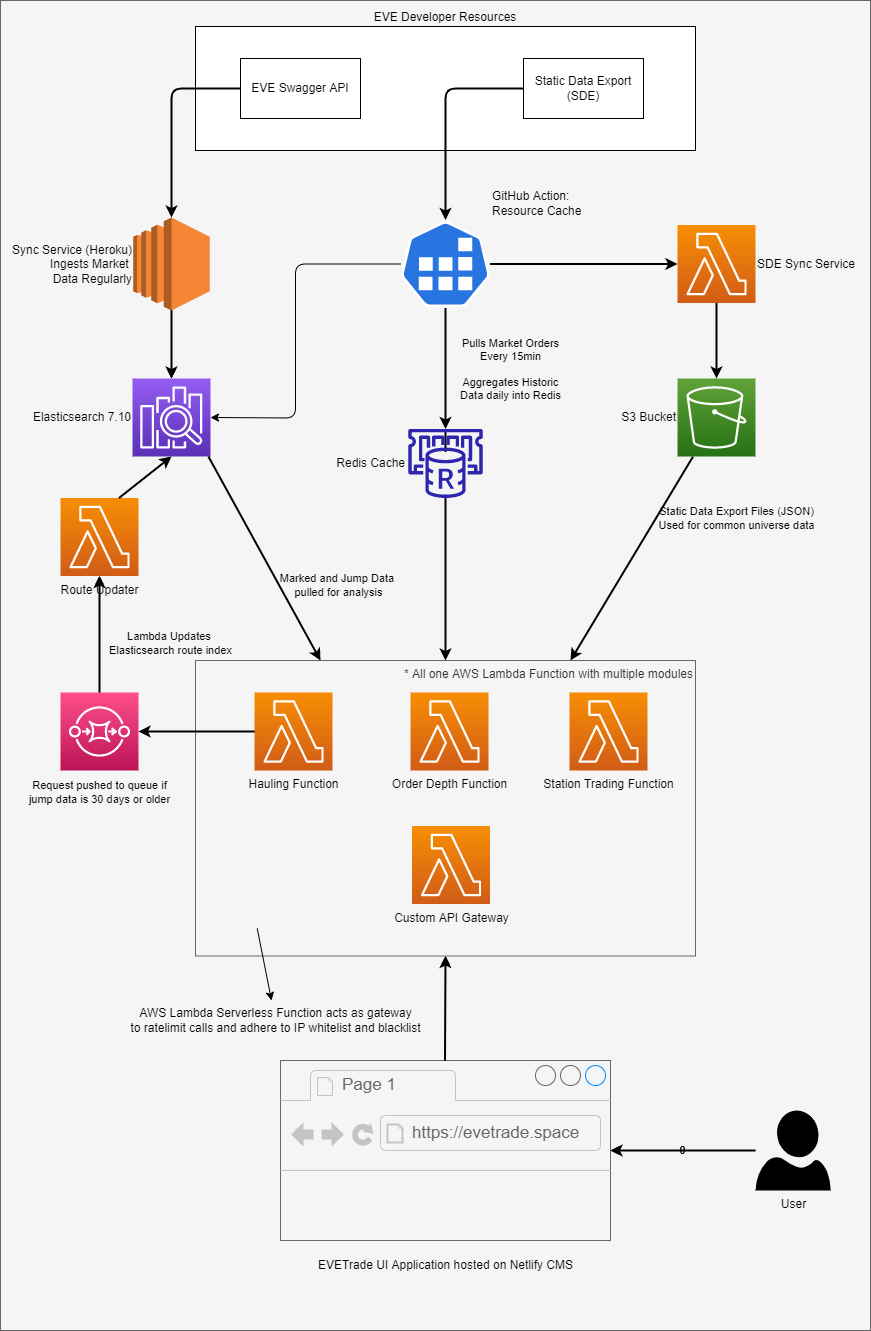

The diagram above was exported from draw.io. Its source (the exported page's mxGraphModel, read from the mxfile embedded in the PNG):
<mxGraphModel dx="2510" dy="2239" grid="1" gridSize="10" guides="1" tooltips="1" connect="1" arrows="1" fold="1" page="1" pageScale="1" pageWidth="850" pageHeight="1100" math="0" shadow="0">
  <root>
    <mxCell id="0" />
    <mxCell id="1" parent="0" />
    <mxCell id="65" value="" style="rounded=0;whiteSpace=wrap;html=1;align=left;labelBackgroundColor=none;fillColor=#f5f5f5;fontColor=#333333;strokeColor=#666666;" parent="1" vertex="1">
      <mxGeometry x="10" y="-1090" width="870" height="1330" as="geometry" />
    </mxCell>
    <mxCell id="6" value="0" style="edgeStyle=none;html=1;labelBackgroundColor=none;" parent="1" source="2" target="3" edge="1">
      <mxGeometry relative="1" as="geometry" />
    </mxCell>
    <mxCell id="2" value="User" style="sketch=0;aspect=fixed;pointerEvents=1;shadow=0;dashed=0;html=1;strokeColor=none;labelPosition=center;verticalLabelPosition=bottom;verticalAlign=top;align=center;fillColor=#000000;shape=mxgraph.azure.user;labelBackgroundColor=none;fontColor=#000000;" parent="1" vertex="1">
      <mxGeometry x="765" y="20" width="75.2" height="80" as="geometry" />
    </mxCell>
    <mxCell id="10" value="* All one AWS Lambda Function with multiple modules" style="rounded=0;whiteSpace=wrap;html=1;align=right;labelBackgroundColor=none;fillColor=#f5f5f5;fontColor=#333333;strokeColor=#666666;verticalAlign=top;" parent="1" vertex="1">
      <mxGeometry x="205" y="-430" width="500" height="295.5" as="geometry" />
    </mxCell>
    <mxCell id="11" value="Order Depth Function" style="sketch=0;points=[[0,0,0],[0.25,0,0],[0.5,0,0],[0.75,0,0],[1,0,0],[0,1,0],[0.25,1,0],[0.5,1,0],[0.75,1,0],[1,1,0],[0,0.25,0],[0,0.5,0],[0,0.75,0],[1,0.25,0],[1,0.5,0],[1,0.75,0]];outlineConnect=0;fontColor=#030303;gradientColor=#F78E04;gradientDirection=north;fillColor=#D05C17;strokeColor=#ffffff;dashed=0;verticalLabelPosition=bottom;verticalAlign=top;align=center;html=1;fontSize=12;fontStyle=0;aspect=fixed;shape=mxgraph.aws4.resourceIcon;resIcon=mxgraph.aws4.lambda;labelBackgroundColor=none;" parent="1" vertex="1">
      <mxGeometry x="420" y="-398" width="78" height="78" as="geometry" />
    </mxCell>
    <mxCell id="12" value="Custom API Gateway" style="sketch=0;points=[[0,0,0],[0.25,0,0],[0.5,0,0],[0.75,0,0],[1,0,0],[0,1,0],[0.25,1,0],[0.5,1,0],[0.75,1,0],[1,1,0],[0,0.25,0],[0,0.5,0],[0,0.75,0],[1,0.25,0],[1,0.5,0],[1,0.75,0]];outlineConnect=0;fontColor=#030303;gradientColor=#F78E04;gradientDirection=north;fillColor=#D05C17;strokeColor=#ffffff;dashed=0;verticalLabelPosition=bottom;verticalAlign=top;align=center;html=1;fontSize=12;fontStyle=0;aspect=fixed;shape=mxgraph.aws4.resourceIcon;resIcon=mxgraph.aws4.lambda;labelBackgroundColor=none;" parent="1" vertex="1">
      <mxGeometry x="421.5" y="-264.5" width="78" height="78" as="geometry" />
    </mxCell>
    <mxCell id="13" value="Station Trading Function" style="sketch=0;points=[[0,0,0],[0.25,0,0],[0.5,0,0],[0.75,0,0],[1,0,0],[0,1,0],[0.25,1,0],[0.5,1,0],[0.75,1,0],[1,1,0],[0,0.25,0],[0,0.5,0],[0,0.75,0],[1,0.25,0],[1,0.5,0],[1,0.75,0]];outlineConnect=0;fontColor=#030303;gradientColor=#F78E04;gradientDirection=north;fillColor=#D05C17;strokeColor=#ffffff;dashed=0;verticalLabelPosition=bottom;verticalAlign=top;align=center;html=1;fontSize=12;fontStyle=0;aspect=fixed;shape=mxgraph.aws4.resourceIcon;resIcon=mxgraph.aws4.lambda;labelBackgroundColor=none;" parent="1" vertex="1">
      <mxGeometry x="579" y="-398" width="78" height="78" as="geometry" />
    </mxCell>
    <mxCell id="15" value="AWS Lambda Serverless Function acts as gateway&lt;br&gt;to ratelimit calls and adhere to IP whitelist and blacklist" style="text;html=1;resizable=0;autosize=1;align=center;verticalAlign=middle;points=[];fillColor=none;strokeColor=none;rounded=0;labelBackgroundColor=none;fontColor=#000000;" parent="1" vertex="1">
      <mxGeometry x="130" y="-90" width="310" height="40" as="geometry" />
    </mxCell>
    <mxCell id="17" value="" style="group;labelBackgroundColor=none;" parent="1" vertex="1" connectable="0">
      <mxGeometry x="290" y="-30" width="330" height="215" as="geometry" />
    </mxCell>
    <mxCell id="3" value="" style="strokeWidth=1;shadow=0;dashed=0;align=center;html=1;shape=mxgraph.mockup.containers.browserWindow;rSize=0;strokeColor=#666666;strokeColor2=#008cff;strokeColor3=#c4c4c4;mainText=,;recursiveResize=0;fillColor=#f5f5f5;fontColor=#333333;labelBackgroundColor=none;" parent="17" vertex="1">
      <mxGeometry width="330" height="180" as="geometry" />
    </mxCell>
    <mxCell id="4" value="Page 1" style="strokeWidth=1;shadow=0;dashed=0;align=center;html=1;shape=mxgraph.mockup.containers.anchor;fontSize=17;fontColor=#666666;align=left;labelBackgroundColor=none;" parent="3" vertex="1">
      <mxGeometry x="60" y="12" width="110" height="26" as="geometry" />
    </mxCell>
    <mxCell id="5" value="https://evetrade.space" style="strokeWidth=1;shadow=0;dashed=0;align=center;html=1;shape=mxgraph.mockup.containers.anchor;rSize=0;fontSize=17;fontColor=#666666;align=left;labelBackgroundColor=none;" parent="3" vertex="1">
      <mxGeometry x="130" y="60" width="250" height="26" as="geometry" />
    </mxCell>
    <mxCell id="7" value="EVETrade UI Application hosted on Netlify CMS" style="text;html=1;resizable=0;autosize=1;align=center;verticalAlign=middle;points=[];fillColor=none;strokeColor=none;rounded=0;labelBackgroundColor=none;fontColor=#000000;" parent="17" vertex="1">
      <mxGeometry x="30" y="195" width="270" height="20" as="geometry" />
    </mxCell>
    <mxCell id="22" style="edgeStyle=none;html=1;entryX=0.5;entryY=1;entryDx=0;entryDy=0;labelBackgroundColor=none;fontColor=#FFFFFF;" parent="1" source="3" target="10" edge="1">
      <mxGeometry relative="1" as="geometry" />
    </mxCell>
    <mxCell id="33" value="Static Data Export Files (JSON)&lt;br style=&quot;font-size: 11px;&quot;&gt;Used for common universe data" style="edgeStyle=none;html=1;entryX=0.75;entryY=0;entryDx=0;entryDy=0;fontColor=#000000;labelBackgroundColor=none;strokeColor=#000000;strokeWidth=2;fontStyle=0;spacing=3;fontSize=11;" parent="1" source="27" target="10" edge="1">
      <mxGeometry x="-0.7369" y="69" relative="1" as="geometry">
        <mxPoint as="offset" />
      </mxGeometry>
    </mxCell>
    <mxCell id="27" value="S3 Bucket" style="sketch=0;points=[[0,0,0],[0.25,0,0],[0.5,0,0],[0.75,0,0],[1,0,0],[0,1,0],[0.25,1,0],[0.5,1,0],[0.75,1,0],[1,1,0],[0,0.25,0],[0,0.5,0],[0,0.75,0],[1,0.25,0],[1,0.5,0],[1,0.75,0]];outlineConnect=0;fontColor=#000000;gradientColor=#60A337;gradientDirection=north;fillColor=#277116;strokeColor=#ffffff;dashed=0;verticalLabelPosition=middle;verticalAlign=middle;align=right;html=1;fontSize=12;fontStyle=0;aspect=fixed;shape=mxgraph.aws4.resourceIcon;resIcon=mxgraph.aws4.s3;labelBackgroundColor=none;labelPosition=left;" parent="1" vertex="1">
      <mxGeometry x="687" y="-712" width="78" height="78" as="geometry" />
    </mxCell>
    <mxCell id="29" value="Elasticsearch 7.10" style="sketch=0;points=[[0,0,0],[0.25,0,0],[0.5,0,0],[0.75,0,0],[1,0,0],[0,1,0],[0.25,1,0],[0.5,1,0],[0.75,1,0],[1,1,0],[0,0.25,0],[0,0.5,0],[0,0.75,0],[1,0.25,0],[1,0.5,0],[1,0.75,0]];outlineConnect=0;fontColor=#000000;gradientColor=#945DF2;gradientDirection=north;fillColor=#5A30B5;strokeColor=#ffffff;dashed=0;verticalLabelPosition=middle;verticalAlign=middle;align=right;html=1;fontSize=12;fontStyle=0;aspect=fixed;shape=mxgraph.aws4.resourceIcon;resIcon=mxgraph.aws4.elasticsearch_service;labelBackgroundColor=none;labelPosition=left;" parent="1" vertex="1">
      <mxGeometry x="142" y="-712" width="78" height="78" as="geometry" />
    </mxCell>
    <mxCell id="35" style="edgeStyle=none;html=1;entryX=0.5;entryY=0;entryDx=0;entryDy=0;entryPerimeter=0;fontColor=#FFFFFF;labelBackgroundColor=none;strokeColor=#000000;strokeWidth=2;fontStyle=0;spacing=3;fontSize=11;" parent="1" source="34" target="27" edge="1">
      <mxGeometry relative="1" as="geometry" />
    </mxCell>
    <mxCell id="34" value="SDE Sync Service" style="sketch=0;points=[[0,0,0],[0.25,0,0],[0.5,0,0],[0.75,0,0],[1,0,0],[0,1,0],[0.25,1,0],[0.5,1,0],[0.75,1,0],[1,1,0],[0,0.25,0],[0,0.5,0],[0,0.75,0],[1,0.25,0],[1,0.5,0],[1,0.75,0]];outlineConnect=0;fontColor=#000000;gradientColor=#F78E04;gradientDirection=north;fillColor=#D05C17;strokeColor=#ffffff;dashed=0;verticalLabelPosition=middle;verticalAlign=middle;align=left;html=1;fontSize=12;fontStyle=0;aspect=fixed;shape=mxgraph.aws4.resourceIcon;resIcon=mxgraph.aws4.lambda;labelBackgroundColor=none;labelPosition=right;" parent="1" vertex="1">
      <mxGeometry x="687" y="-865.5" width="78" height="78" as="geometry" />
    </mxCell>
    <mxCell id="37" style="edgeStyle=none;html=1;entryX=0;entryY=0.5;entryDx=0;entryDy=0;entryPerimeter=0;fontColor=#FFFFFF;labelBackgroundColor=none;strokeColor=#000000;strokeWidth=2;fontStyle=0;spacing=3;fontSize=11;" parent="1" source="36" target="34" edge="1">
      <mxGeometry relative="1" as="geometry" />
    </mxCell>
    <mxCell id="39" style="edgeStyle=none;html=1;entryX=1;entryY=0.5;entryDx=0;entryDy=0;entryPerimeter=0;fontColor=#FFFFFF;labelBackgroundColor=none;" parent="1" source="36" target="29" edge="1">
      <mxGeometry relative="1" as="geometry">
        <Array as="points">
          <mxPoint x="305" y="-826.5" />
          <mxPoint x="305" y="-672.5" />
        </Array>
      </mxGeometry>
    </mxCell>
    <mxCell id="36" value="GitHub Action:&lt;br&gt;Resource Cache" style="sketch=0;html=1;dashed=0;whitespace=wrap;fillColor=#2875E2;strokeColor=#ffffff;points=[[0.005,0.63,0],[0.1,0.2,0],[0.9,0.2,0],[0.5,0,0],[0.995,0.63,0],[0.72,0.99,0],[0.5,1,0],[0.28,0.99,0]];shape=mxgraph.kubernetes.icon;prIcon=job;labelBackgroundColor=none;fontColor=#000000;labelPosition=right;verticalLabelPosition=top;align=left;verticalAlign=bottom;" parent="1" vertex="1">
      <mxGeometry x="410.5" y="-870.5" width="89" height="88" as="geometry" />
    </mxCell>
    <mxCell id="42" style="edgeStyle=none;html=1;entryX=0.5;entryY=0;entryDx=0;entryDy=0;entryPerimeter=0;fontColor=#FFFFFF;labelBackgroundColor=none;" parent="1" source="41" target="29" edge="1">
      <mxGeometry relative="1" as="geometry" />
    </mxCell>
    <mxCell id="41" value="Sync Service (Heroku)&lt;br&gt;Ingests Market &lt;br&gt;Data Regularly" style="outlineConnect=0;dashed=0;verticalLabelPosition=middle;verticalAlign=middle;align=right;html=1;shape=mxgraph.aws3.ec2;fillColor=#F58534;gradientColor=none;labelBackgroundColor=none;fontColor=#000000;labelPosition=left;" parent="1" vertex="1">
      <mxGeometry x="142.75" y="-873" width="76.5" height="93" as="geometry" />
    </mxCell>
    <mxCell id="44" value="&lt;font&gt;EVE Developer Resources&lt;/font&gt;" style="rounded=0;whiteSpace=wrap;html=1;align=center;labelPosition=center;verticalLabelPosition=top;verticalAlign=bottom;labelBackgroundColor=none;fontColor=#000000;strokeColor=#000000;fillColor=#FFFFFF;" parent="1" vertex="1">
      <mxGeometry x="205" y="-1064" width="500" height="124" as="geometry" />
    </mxCell>
    <mxCell id="45" value="EVE Swagger API" style="rounded=0;whiteSpace=wrap;html=1;labelBackgroundColor=none;strokeColor=#000000;fillColor=#FFFFFF;fontColor=#000000;" parent="1" vertex="1">
      <mxGeometry x="250" y="-1032" width="120" height="60" as="geometry" />
    </mxCell>
    <mxCell id="48" value="Static Data Export&lt;br&gt;(SDE)" style="rounded=0;whiteSpace=wrap;html=1;labelBackgroundColor=none;fontColor=#000000;strokeColor=#000000;fillColor=#FFFFFF;" parent="1" vertex="1">
      <mxGeometry x="533" y="-1032" width="120" height="60" as="geometry" />
    </mxCell>
    <mxCell id="51" style="edgeStyle=none;html=1;entryX=0.5;entryY=0;entryDx=0;entryDy=0;entryPerimeter=0;fontColor=#FFFFFF;labelBackgroundColor=none;fillColor=#f5f5f5;strokeColor=#000000;strokeWidth=2;fontStyle=0;spacing=3;fontSize=11;exitX=0;exitY=0.5;exitDx=0;exitDy=0;" parent="1" source="48" target="36" edge="1">
      <mxGeometry relative="1" as="geometry">
        <Array as="points">
          <mxPoint x="455" y="-1002" />
        </Array>
        <mxPoint x="533" y="-964" as="sourcePoint" />
        <mxPoint x="455" y="-739" as="targetPoint" />
      </mxGeometry>
    </mxCell>
    <mxCell id="55" style="edgeStyle=none;html=1;entryX=0.5;entryY=0;entryDx=0;entryDy=0;entryPerimeter=0;fontColor=#FFFFFF;labelBackgroundColor=none;strokeColor=#000000;strokeWidth=2;fontStyle=0;spacing=3;fontSize=11;" parent="1" edge="1">
      <mxGeometry relative="1" as="geometry">
        <mxPoint x="181" y="-780" as="sourcePoint" />
        <mxPoint x="181" y="-712" as="targetPoint" />
      </mxGeometry>
    </mxCell>
    <mxCell id="56" value="Pulls Market Orders&lt;br&gt;Every 15min&lt;br&gt;&lt;br&gt;Aggregates Historic&lt;br&gt;Data daily into Redis" style="edgeStyle=none;html=1;fontColor=#000000;labelBackgroundColor=none;strokeColor=#000000;strokeWidth=2;fontStyle=0;spacing=3;fontSize=11;" parent="1" target="25" edge="1">
      <mxGeometry x="0.0083" y="65" relative="1" as="geometry">
        <mxPoint x="455" y="-782.5" as="sourcePoint" />
        <mxPoint x="455" y="-711.5" as="targetPoint" />
        <mxPoint as="offset" />
      </mxGeometry>
    </mxCell>
    <mxCell id="57" value="0" style="edgeStyle=none;html=1;labelBackgroundColor=none;strokeColor=#000000;strokeWidth=2;fontStyle=0;spacing=3;fontSize=11;" parent="1" edge="1">
      <mxGeometry relative="1" as="geometry">
        <mxPoint x="765" y="60" as="sourcePoint" />
        <mxPoint x="620" y="60" as="targetPoint" />
      </mxGeometry>
    </mxCell>
    <mxCell id="58" style="edgeStyle=none;html=1;entryX=0.5;entryY=1;entryDx=0;entryDy=0;labelBackgroundColor=none;fontColor=#FFFFFF;strokeColor=#000000;strokeWidth=2;fontStyle=0;spacing=3;fontSize=11;" parent="1" target="10" edge="1">
      <mxGeometry relative="1" as="geometry">
        <mxPoint x="454.5" y="-30" as="sourcePoint" />
        <mxPoint x="454.5" y="-161" as="targetPoint" />
      </mxGeometry>
    </mxCell>
    <mxCell id="60" value="Marked and Jump Data &lt;br style=&quot;font-size: 11px;&quot;&gt;pulled for analysis" style="edgeStyle=none;html=1;fontColor=#000000;labelBackgroundColor=none;strokeColor=#000000;strokeWidth=2;fontStyle=0;spacing=3;fontSize=11;entryX=0.25;entryY=0;entryDx=0;entryDy=0;" parent="1" target="10" edge="1">
      <mxGeometry x="0.5098" y="52" relative="1" as="geometry">
        <mxPoint x="217.89523809523826" y="-634" as="sourcePoint" />
        <mxPoint x="340" y="-510" as="targetPoint" />
        <mxPoint as="offset" />
      </mxGeometry>
    </mxCell>
    <mxCell id="61" value="" style="edgeStyle=none;html=1;entryX=0.5;entryY=0;entryDx=0;entryDy=0;fontColor=#000000;labelBackgroundColor=none;strokeColor=#000000;strokeWidth=2;fontStyle=0;spacing=3;fontSize=11;startArrow=none;" parent="1" source="25" target="10" edge="1">
      <mxGeometry x="0.0515" y="95" relative="1" as="geometry">
        <mxPoint x="455" y="-638.5" as="sourcePoint" />
        <mxPoint x="455" y="-515.5" as="targetPoint" />
        <mxPoint as="offset" />
      </mxGeometry>
    </mxCell>
    <mxCell id="64" style="edgeStyle=none;html=1;entryX=0.5;entryY=0;entryDx=0;entryDy=0;entryPerimeter=0;fontColor=#FFFFFF;labelBackgroundColor=none;strokeColor=#000000;strokeWidth=2;fontStyle=0;spacing=3;fontSize=11;exitX=0;exitY=0.5;exitDx=0;exitDy=0;" parent="1" source="45" target="41" edge="1">
      <mxGeometry relative="1" as="geometry">
        <Array as="points">
          <mxPoint x="181" y="-1002" />
        </Array>
        <mxPoint x="250" y="-964" as="sourcePoint" />
        <mxPoint x="181" y="-741.5" as="targetPoint" />
      </mxGeometry>
    </mxCell>
    <mxCell id="67" value="" style="edgeStyle=none;html=1;entryX=0.5;entryY=0;entryDx=0;entryDy=0;fontColor=#000000;labelBackgroundColor=none;strokeColor=#000000;strokeWidth=2;fontStyle=0;spacing=3;fontSize=11;endArrow=none;" parent="1" target="25" edge="1">
      <mxGeometry x="-0.0732" y="65" relative="1" as="geometry">
        <mxPoint x="455" y="-638.5" as="sourcePoint" />
        <mxPoint x="455" y="-515.5" as="targetPoint" />
        <mxPoint as="offset" />
      </mxGeometry>
    </mxCell>
    <mxCell id="25" value="Redis Cache" style="sketch=0;outlineConnect=0;fontColor=#000000;gradientColor=none;fillColor=#2E27AD;strokeColor=none;dashed=0;verticalLabelPosition=middle;verticalAlign=middle;align=right;html=1;fontSize=12;fontStyle=0;aspect=fixed;pointerEvents=1;shape=mxgraph.aws4.elasticache_for_redis;labelBackgroundColor=none;labelPosition=left;" parent="1" vertex="1">
      <mxGeometry x="416" y="-661.5" width="78" height="69" as="geometry" />
    </mxCell>
    <mxCell id="73" style="edgeStyle=none;html=1;exitX=1;exitY=0.5;exitDx=0;exitDy=0;exitPerimeter=0;" parent="1" source="68" edge="1">
      <mxGeometry relative="1" as="geometry" />
    </mxCell>
    <mxCell id="68" value="Hauling Function" style="sketch=0;points=[[0,0,0],[0.25,0,0],[0.5,0,0],[0.75,0,0],[1,0,0],[0,1,0],[0.25,1,0],[0.5,1,0],[0.75,1,0],[1,1,0],[0,0.25,0],[0,0.5,0],[0,0.75,0],[1,0.25,0],[1,0.5,0],[1,0.75,0]];outlineConnect=0;fontColor=#030303;gradientColor=#F78E04;gradientDirection=north;fillColor=#D05C17;strokeColor=#ffffff;dashed=0;verticalLabelPosition=bottom;verticalAlign=top;align=center;html=1;fontSize=12;fontStyle=0;aspect=fixed;shape=mxgraph.aws4.resourceIcon;resIcon=mxgraph.aws4.lambda;labelBackgroundColor=none;" parent="1" vertex="1">
      <mxGeometry x="264" y="-398" width="78" height="78" as="geometry" />
    </mxCell>
    <mxCell id="76" value="" style="edgeStyle=none;html=1;" parent="1" source="70" target="74" edge="1">
      <mxGeometry relative="1" as="geometry" />
    </mxCell>
    <mxCell id="70" value="" style="sketch=0;points=[[0,0,0],[0.25,0,0],[0.5,0,0],[0.75,0,0],[1,0,0],[0,1,0],[0.25,1,0],[0.5,1,0],[0.75,1,0],[1,1,0],[0,0.25,0],[0,0.5,0],[0,0.75,0],[1,0.25,0],[1,0.5,0],[1,0.75,0]];outlineConnect=0;fontColor=#232F3E;gradientColor=#FF4F8B;gradientDirection=north;fillColor=#BC1356;strokeColor=#ffffff;dashed=0;verticalLabelPosition=bottom;verticalAlign=top;align=center;html=1;fontSize=12;fontStyle=0;aspect=fixed;shape=mxgraph.aws4.resourceIcon;resIcon=mxgraph.aws4.sqs;" parent="1" vertex="1">
      <mxGeometry x="70" y="-398" width="78" height="78" as="geometry" />
    </mxCell>
    <mxCell id="74" value="Route Updater" style="sketch=0;points=[[0,0,0],[0.25,0,0],[0.5,0,0],[0.75,0,0],[1,0,0],[0,1,0],[0.25,1,0],[0.5,1,0],[0.75,1,0],[1,1,0],[0,0.25,0],[0,0.5,0],[0,0.75,0],[1,0.25,0],[1,0.5,0],[1,0.75,0]];outlineConnect=0;fontColor=#030303;gradientColor=#F78E04;gradientDirection=north;fillColor=#D05C17;strokeColor=#ffffff;dashed=0;verticalLabelPosition=bottom;verticalAlign=top;align=center;html=1;fontSize=12;fontStyle=0;aspect=fixed;shape=mxgraph.aws4.resourceIcon;resIcon=mxgraph.aws4.lambda;labelBackgroundColor=none;" parent="1" vertex="1">
      <mxGeometry x="70" y="-592.5" width="78" height="78" as="geometry" />
    </mxCell>
    <mxCell id="75" value="Request pushed to queue if&lt;br&gt;jump data is 30 days or older" style="edgeStyle=none;html=1;fontColor=#000000;labelBackgroundColor=none;strokeColor=#000000;strokeWidth=2;fontStyle=0;spacing=3;fontSize=11;entryX=1;entryY=0.5;entryDx=0;entryDy=0;exitX=0;exitY=0.5;exitDx=0;exitDy=0;exitPerimeter=0;entryPerimeter=0;" parent="1" source="68" target="70" edge="1">
      <mxGeometry x="1" y="72" relative="1" as="geometry">
        <mxPoint x="227.89523809523826" y="-624" as="sourcePoint" />
        <mxPoint x="340" y="-420" as="targetPoint" />
        <mxPoint x="-39" y="-11" as="offset" />
      </mxGeometry>
    </mxCell>
    <mxCell id="77" value="Lambda Updates &lt;br&gt;Elasticsearch route index" style="edgeStyle=none;html=1;fontColor=#000000;labelBackgroundColor=none;strokeColor=#000000;strokeWidth=2;fontStyle=0;spacing=3;fontSize=11;entryX=0.5;entryY=1;entryDx=0;entryDy=0;entryPerimeter=0;exitX=0.5;exitY=0;exitDx=0;exitDy=0;exitPerimeter=0;" parent="1" source="70" target="74" edge="1">
      <mxGeometry x="-0.1667" y="-71" relative="1" as="geometry">
        <mxPoint x="100" y="-410" as="sourcePoint" />
        <mxPoint x="158" y="-361" as="targetPoint" />
        <mxPoint as="offset" />
      </mxGeometry>
    </mxCell>
    <mxCell id="79" value="" style="edgeStyle=none;html=1;fontColor=#000000;labelBackgroundColor=none;strokeColor=#000000;strokeWidth=2;fontStyle=0;spacing=3;fontSize=11;entryX=0.5;entryY=1;entryDx=0;entryDy=0;exitX=0.75;exitY=0;exitDx=0;exitDy=0;exitPerimeter=0;entryPerimeter=0;" parent="1" source="74" target="29" edge="1">
      <mxGeometry x="0.2074" y="-32" relative="1" as="geometry">
        <mxPoint x="227.89523809523826" y="-624" as="sourcePoint" />
        <mxPoint x="340" y="-420" as="targetPoint" />
        <mxPoint as="offset" />
      </mxGeometry>
    </mxCell>
    <mxCell id="83" value="" style="edgeStyle=none;html=1;" edge="1" parent="1" target="15">
      <mxGeometry relative="1" as="geometry">
        <mxPoint x="266.740458015267" y="-162" as="sourcePoint" />
      </mxGeometry>
    </mxCell>
  </root>
</mxGraphModel>